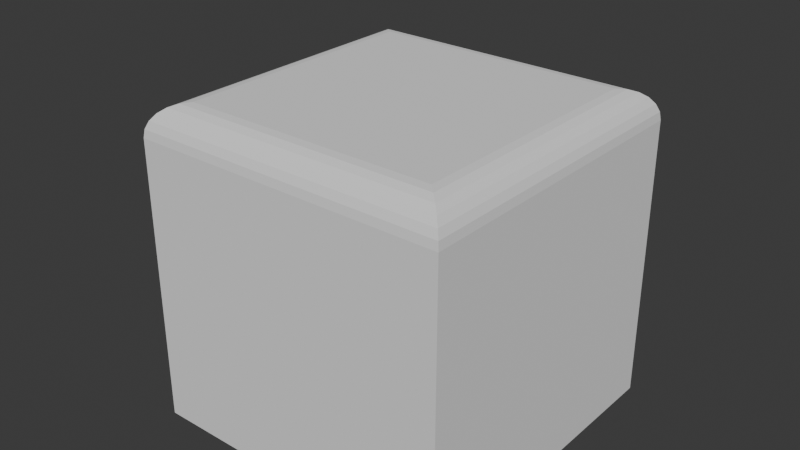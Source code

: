 # Source: random1.blend  (saved by Blender 4.0.36; exported with 4.5.12 LTS)
import bpy
from mathutils import Matrix  # noqa: F401  (used for matrix-valued properties, if any)

bpy.ops.wm.read_factory_settings(use_empty=True)
scene = bpy.context.scene
scene.name = 'Scene'

# ---- collections
col_collection = bpy.data.collections.new('Collection'); scene.collection.children.link(col_collection)

# ---- world
world_world = bpy.data.worlds.new('World'); scene.world = world_world
world_world.use_nodes = True; world_world.node_tree.nodes.clear()
_N = world_world.node_tree.nodes; _L = world_world.node_tree.links
n0 = _N.new('ShaderNodeOutputWorld'); n0.name = 'World Output'; n0.location = (300, 300)
n1 = _N.new('ShaderNodeBackground'); n1.name = 'Background'; n1.location = (10, 300)
n1.inputs[0].default_value = (0.05088, 0.05088, 0.05088, 1.0)
_L.new(n1.outputs[0], n0.inputs[0])
n0.is_active_output = True
world_world.color = (0.05088, 0.05088, 0.05088)
world_world.use_sun_shadow = False
world_world.sun_shadow_jitter_overblur = 0.0

# ---- meshes
me_cube_002 = bpy.data.meshes.new('Cube.002')
me_cube_002.from_pydata([(-1.0, -1.0, -1.0), (-1.6, 1.6, -0.7498), (0.416, -0.416, -1.0), (1.0, 1.0, -1.0), (-0.8039, -0.8039, 1.0), (-1.0, -0.416, 0.2199), (-0.8547, -0.8547, 0.9933), (-0.902, -0.902, 0.9737), (-0.9426, -0.9426, 0.9426), (-0.9737, -0.9737, 0.902), (-0.9933, -0.9933, 0.8547), (-0.8039, 0.8039, 1.0), (-1.0, 1.0, 0.2199), (-0.8547, 0.8547, 0.9933), (-0.902, 0.902, 0.9737), (-0.9426, 0.9426, 0.9426), (-0.9737, 0.9737, 0.902), (-0.9933, 0.9933, 0.8547), (0.8039, -0.8039, 1.0), (1.0, -1.0, 0.8039), (0.8547, -0.8547, 0.9933), (0.902, -0.902, 0.9737), (0.9426, -0.9426, 0.9426), (0.9737, -0.9737, 0.902), (0.9933, -0.9933, 0.8547), (0.8039, 0.8039, 1.0), (0.416, 1.0, 0.2199), (0.8547, 0.8547, 0.9933), (0.902, 0.902, 0.9737), (0.9426, 0.9426, 0.9426), (0.9737, 0.9737, 0.902), (0.9933, 0.9933, 0.8547), (1.0, -1.0, -1.0), (0.416, 1.0, -1.0), (-1.0, -0.416, -1.0), (-1.0, 1.0, 0.8039), (-1.0, -1.0, 0.8039), (1.0, 1.0, 0.8039), (-1.0, -0.416, -1.0), (0.416, 1.0, -1.0), (-1.0, 1.0, 0.2199), (0.416, -0.416, -1.0), (-1.0, -0.416, 0.2199), (0.416, 1.0, 0.2199), (-1.6, 0.4341, -0.7498), (-0.4341, 1.6, -0.7498), (-1.6, 1.6, -0.03022), (-0.184, 0.184, -1.0), (-1.6, 0.4341, -0.03022), (-0.4341, 1.6, -0.03022), (-1.6, 1.6, -1.0), (-1.6, 0.184, -1.0), (-0.184, 1.6, -1.0), (-1.6, 1.6, 0.2199), (-1.6, 0.184, 0.2199), (-0.184, 1.6, 0.2199), (-1.6, 0.5775, -0.6065), (-1.6, 0.5775, -0.1735), (-1.6, 1.457, -0.1735), (-1.6, 1.457, -0.6065), (-1.457, 1.6, -0.6065), (-1.457, 1.6, -0.1735), (-0.5775, 1.6, -0.1735), (-0.5775, 1.6, -0.6065), (-1.504, 0.481, -0.1735), (-1.504, 0.481, -0.6065), (-1.504, 1.36, -0.6065), (-1.504, 1.36, -0.1735), (-1.36, 1.504, -0.1735), (-1.36, 1.504, -0.6065), (-0.481, 1.504, -0.6065), (-0.481, 1.504, -0.1735)], [], [(25, 11, 4, 18), (3, 37, 19, 32), (26, 33, 39, 43), (33, 2, 41, 39), (5, 12, 40, 42), (4, 11, 13, 6), (6, 13, 14, 7), (7, 14, 15, 8), (8, 15, 16, 9), (9, 16, 17, 10), (10, 17, 35, 36), (11, 25, 27, 13), (13, 27, 28, 14), (14, 28, 29, 15), (15, 29, 30, 16), (16, 30, 31, 17), (17, 31, 37, 35), (25, 18, 20, 27), (27, 20, 21, 28), (28, 21, 22, 29), (29, 22, 23, 30), (30, 23, 24, 31), (31, 24, 19, 37), (18, 4, 6, 20), (20, 6, 7, 21), (21, 7, 8, 22), (22, 8, 9, 23), (23, 9, 10, 24), (24, 10, 36, 19), (32, 19, 36, 0), (2, 33, 3, 32), (34, 2, 32, 0), (12, 5, 36, 35), (26, 12, 35, 37), (5, 34, 0, 36), (33, 26, 37, 3), (41, 38, 51, 47), (40, 43, 55, 53), (43, 39, 52, 55), (12, 26, 43, 40), (2, 34, 38, 41), (34, 5, 42, 38), (56, 57, 64, 65), (50, 52, 47, 51), (62, 63, 70, 71), (38, 42, 54, 51), (42, 40, 53, 54), (39, 41, 47, 52), (44, 1, 50, 51), (1, 45, 52, 50), (46, 48, 54, 53), (49, 46, 53, 55), (48, 44, 51, 54), (45, 49, 55, 52), (44, 48, 57, 56), (48, 46, 58, 57), (46, 1, 59, 58), (1, 44, 56, 59), (1, 46, 61, 60), (46, 49, 62, 61), (49, 45, 63, 62), (45, 1, 60, 63), (65, 64, 67, 66), (69, 68, 71, 70), (63, 60, 69, 70), (58, 59, 66, 67), (59, 56, 65, 66), (61, 62, 71, 68), (60, 61, 68, 69), (57, 58, 67, 64)])
_uv = me_cube_002.uv_layers.new(name='UVMap')
_uv.uv.foreach_set('vector', [0.6495, 0.5245, 0.8505, 0.5245, 0.8505, 0.7255, 0.6495, 0.7255, 0.375, 0.5, 0.6005, 0.5, 0.6005, 0.75, 0.375, 0.75, 0.5275, 0.427, 0.375, 0.427, 0.375, 0.427, 0.5275, 0.427, 0.375, 0.427, 0.302, 0.677, 0.302, 0.677, 0.375, 0.427, 0.5275, 0.073, 0.5275, 0.25, 0.5275, 0.25, 0.5275, 0.073, 0.8505, 0.7255, 0.8505, 0.5245, 0.8568, 0.5182, 0.8568, 0.7318, 0.8568, 0.7318, 0.8568, 0.5182, 0.8627, 0.5123, 0.8627, 0.7377, 0.8627, 0.7377, 0.8627, 0.5123, 0.875, 0.5072, 0.875, 0.7428, 0.625, 0.007179, 0.625, 0.2428, 0.6127, 0.2467, 0.6127, 0.003284, 0.6127, 0.003284, 0.6127, 0.2467, 0.6068, 0.2492, 0.6068, 0.0008351, 0.6068, 0.0008351, 0.6068, 0.2492, 0.6005, 0.25, 0.6005, 0.0, 0.8505, 0.5245, 0.6495, 0.5245, 0.6432, 0.5182, 0.8568, 0.5182, 0.8568, 0.5182, 0.6432, 0.5182, 0.6373, 0.5123, 0.8627, 0.5123, 0.8627, 0.5123, 0.6373, 0.5123, 0.6322, 0.5, 0.8678, 0.5, 0.625, 0.2572, 0.625, 0.4928, 0.6127, 0.4967, 0.6127, 0.2533, 0.6127, 0.2533, 0.6127, 0.4967, 0.6068, 0.4992, 0.6068, 0.2508, 0.6068, 0.2508, 0.6068, 0.4992, 0.6005, 0.5, 0.6005, 0.25, 0.6495, 0.5245, 0.6495, 0.7255, 0.6432, 0.7318, 0.6432, 0.5182, 0.6432, 0.5182, 0.6432, 0.7318, 0.6373, 0.7377, 0.6373, 0.5123, 0.6373, 0.5123, 0.6373, 0.7377, 0.625, 0.7428, 0.625, 0.5072, 0.625, 0.5072, 0.625, 0.7428, 0.6127, 0.7467, 0.6127, 0.5033, 0.6127, 0.5033, 0.6127, 0.7467, 0.6068, 0.7492, 0.6068, 0.5008, 0.6068, 0.5008, 0.6068, 0.7492, 0.6005, 0.75, 0.6005, 0.5, 0.6495, 0.7255, 0.8505, 0.7255, 0.8568, 0.7318, 0.6432, 0.7318, 0.6432, 0.7318, 0.8568, 0.7318, 0.8627, 0.7377, 0.6373, 0.7377, 0.6373, 0.7377, 0.8627, 0.7377, 0.8678, 0.75, 0.6322, 0.75, 0.625, 0.7572, 0.625, 0.9928, 0.6127, 0.9967, 0.6127, 0.7533, 0.6127, 0.7533, 0.6127, 0.9967, 0.6068, 0.9992, 0.6068, 0.7508, 0.6068, 0.7508, 0.6068, 0.9992, 0.6005, 1.0, 0.6005, 0.75, 0.375, 0.75, 0.6005, 0.75, 0.6005, 1.0, 0.375, 1.0, 0.302, 0.677, 0.375, 0.427, 0.375, 0.5, 0.375, 0.75, 0.125, 0.677, 0.302, 0.677, 0.375, 0.75, 0.125, 0.75, 0.5275, 0.25, 0.5275, 0.073, 0.6005, 0.0, 0.6005, 0.25, 0.5275, 0.427, 0.5275, 0.25, 0.6005, 0.25, 0.6005, 0.5, 0.5275, 0.073, 0.375, 0.073, 0.375, 0.0, 0.6005, 0.0, 0.375, 0.427, 0.5275, 0.427, 0.6005, 0.5, 0.375, 0.5, 0.302, 0.677, 0.125, 0.677, 0.125, 0.677, 0.302, 0.677, 0.5275, 0.25, 0.5275, 0.427, 0.5275, 0.427, 0.5275, 0.25, 0.5275, 0.427, 0.375, 0.427, 0.375, 0.427, 0.5275, 0.427, 0.5275, 0.25, 0.5275, 0.427, 0.5275, 0.427, 0.5275, 0.25, 0.302, 0.677, 0.125, 0.677, 0.125, 0.677, 0.302, 0.677, 0.375, 0.073, 0.5275, 0.073, 0.5275, 0.073, 0.375, 0.073, 0.4242, 0.1222, 0.4783, 0.1222, 0.4783, 0.1222, 0.4242, 0.1222, 0.125, 0.5, 0.375, 0.427, 0.302, 0.677, 0.125, 0.677, 0.4783, 0.3778, 0.4242, 0.3778, 0.4242, 0.3778, 0.4783, 0.3778, 0.375, 0.073, 0.5275, 0.073, 0.5275, 0.073, 0.375, 0.073, 0.5275, 0.073, 0.5275, 0.25, 0.5275, 0.25, 0.5275, 0.073, 0.375, 0.427, 0.302, 0.677, 0.302, 0.677, 0.375, 0.427, 0.4063, 0.1043, 0.4063, 0.25, 0.375, 0.25, 0.375, 0.073, 0.4063, 0.25, 0.4063, 0.3957, 0.375, 0.427, 0.375, 0.25, 0.4962, 0.25, 0.4962, 0.1043, 0.5275, 0.073, 0.5275, 0.25, 0.4962, 0.3957, 0.4962, 0.25, 0.5275, 0.25, 0.5275, 0.427, 0.4962, 0.1043, 0.4063, 0.1043, 0.375, 0.073, 0.5275, 0.073, 0.4063, 0.3957, 0.4962, 0.3957, 0.5275, 0.427, 0.375, 0.427, 0.4063, 0.1043, 0.4962, 0.1043, 0.4783, 0.1222, 0.4242, 0.1222, 0.4962, 0.1043, 0.4962, 0.25, 0.4783, 0.2321, 0.4783, 0.1222, 0.4962, 0.25, 0.4063, 0.25, 0.4242, 0.2321, 0.4783, 0.2321, 0.4063, 0.25, 0.4063, 0.1043, 0.4242, 0.1222, 0.4242, 0.2321, 0.4063, 0.25, 0.4962, 0.25, 0.4783, 0.2679, 0.4242, 0.2679, 0.4962, 0.25, 0.4962, 0.3957, 0.4783, 0.3778, 0.4783, 0.2679, 0.4962, 0.3957, 0.4063, 0.3957, 0.4242, 0.3778, 0.4783, 0.3778, 0.4063, 0.3957, 0.4063, 0.25, 0.4242, 0.2679, 0.4242, 0.3778, 0.4242, 0.1222, 0.4783, 0.1222, 0.4783, 0.2321, 0.4242, 0.2321, 0.4242, 0.2679, 0.4783, 0.2679, 0.4783, 0.3778, 0.4242, 0.3778, 0.4242, 0.3778, 0.4242, 0.2679, 0.4242, 0.2679, 0.4242, 0.3778, 0.4783, 0.2321, 0.4242, 0.2321, 0.4242, 0.2321, 0.4783, 0.2321, 0.4242, 0.2321, 0.4242, 0.1222, 0.4242, 0.1222, 0.4242, 0.2321, 0.4783, 0.2679, 0.4783, 0.3778, 0.4783, 0.3778, 0.4783, 0.2679, 0.4242, 0.2679, 0.4783, 0.2679, 0.4783, 0.2679, 0.4242, 0.2679, 0.4783, 0.1222, 0.4783, 0.2321, 0.4783, 0.2321, 0.4783, 0.1222])
me_cube_002.update()

# ---- objects
ob_cube = bpy.data.objects.new('Cube', me_cube_002)

# ---- transforms, parenting, visibility, modifiers, constraints
ob_cube.location = (0.0, 0.0, 0.0)

# ---- collection membership
col_collection.objects.link(ob_cube)

# ---- scene / render settings (as saved in the file)
scene.frame_start = 1; scene.frame_end = 250; scene.frame_set(1)
scene.render.engine = 'BLENDER_EEVEE_NEXT'
scene.cycles.sampling_pattern = 'TABULATED_SOBOL'
bpy.context.view_layer.update()

# ---- added for rendering (the .blend has no active camera and no usable light): camera, sun
cam_auto = bpy.data.cameras.new('AutoCamera')
cam_auto.lens = 50.0
cam_auto.sensor_width = 36.0
cam_auto.clip_end = 1000.0
ob_auto_camera = bpy.data.objects.new('AutoCamera', cam_auto)
scene.collection.objects.link(ob_auto_camera)
ob_auto_camera.location = (3.5727, -4.34724, 3.09816)
ob_auto_camera.rotation_euler = (1.09748, -7.21219e-08, 0.694738)
scene.camera = ob_auto_camera
light_auto_sun = bpy.data.lights.new('AutoSun', 'SUN')
light_auto_sun.energy = 3.0
light_auto_sun.angle = 0.0523599
ob_auto_sun = bpy.data.objects.new('AutoSun', light_auto_sun)
scene.collection.objects.link(ob_auto_sun)
ob_auto_sun.rotation_euler = (0.872665, 0.174533, 0.523599)
bpy.context.view_layer.update()
